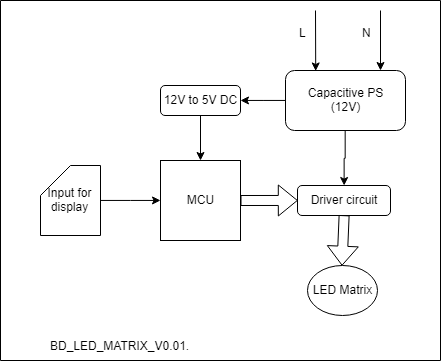

The diagram above was exported from draw.io. Its source (the exported page's mxGraphModel, read from the mxfile embedded in the PNG):
<mxGraphModel dx="869" dy="519" grid="1" gridSize="10" guides="1" tooltips="1" connect="1" arrows="1" fold="1" page="1" pageScale="1" pageWidth="850" pageHeight="1100" math="0" shadow="0">
  <root>
    <mxCell id="0" />
    <mxCell id="1" parent="0" />
    <mxCell id="mSuWEGY2g2qp3LxxlufN-8" value="" style="edgeStyle=orthogonalEdgeStyle;rounded=0;orthogonalLoop=1;jettySize=auto;html=1;" edge="1" parent="1" source="mSuWEGY2g2qp3LxxlufN-1" target="mSuWEGY2g2qp3LxxlufN-2">
      <mxGeometry relative="1" as="geometry" />
    </mxCell>
    <mxCell id="mSuWEGY2g2qp3LxxlufN-12" value="" style="edgeStyle=orthogonalEdgeStyle;rounded=0;orthogonalLoop=1;jettySize=auto;html=1;" edge="1" parent="1" source="mSuWEGY2g2qp3LxxlufN-1" target="mSuWEGY2g2qp3LxxlufN-10">
      <mxGeometry relative="1" as="geometry" />
    </mxCell>
    <mxCell id="mSuWEGY2g2qp3LxxlufN-1" value="Capacitive PS&lt;br&gt;(12V)" style="rounded=1;whiteSpace=wrap;html=1;" vertex="1" parent="1">
      <mxGeometry x="365" y="70" width="120" height="60" as="geometry" />
    </mxCell>
    <mxCell id="mSuWEGY2g2qp3LxxlufN-9" value="" style="edgeStyle=orthogonalEdgeStyle;rounded=0;orthogonalLoop=1;jettySize=auto;html=1;" edge="1" parent="1" source="mSuWEGY2g2qp3LxxlufN-2" target="mSuWEGY2g2qp3LxxlufN-3">
      <mxGeometry relative="1" as="geometry" />
    </mxCell>
    <mxCell id="mSuWEGY2g2qp3LxxlufN-2" value="12V to 5V DC" style="rounded=1;whiteSpace=wrap;html=1;" vertex="1" parent="1">
      <mxGeometry x="240" y="85" width="80" height="30" as="geometry" />
    </mxCell>
    <mxCell id="mSuWEGY2g2qp3LxxlufN-3" value="MCU" style="whiteSpace=wrap;html=1;aspect=fixed;" vertex="1" parent="1">
      <mxGeometry x="240" y="160" width="80" height="80" as="geometry" />
    </mxCell>
    <mxCell id="mSuWEGY2g2qp3LxxlufN-4" value="" style="endArrow=classic;html=1;entryX=0.25;entryY=0;entryDx=0;entryDy=0;" edge="1" parent="1" target="mSuWEGY2g2qp3LxxlufN-1">
      <mxGeometry width="50" height="50" relative="1" as="geometry">
        <mxPoint x="395" y="10" as="sourcePoint" />
        <mxPoint x="400" y="60" as="targetPoint" />
      </mxGeometry>
    </mxCell>
    <mxCell id="mSuWEGY2g2qp3LxxlufN-5" value="" style="endArrow=classic;html=1;entryX=0.25;entryY=0;entryDx=0;entryDy=0;" edge="1" parent="1">
      <mxGeometry width="50" height="50" relative="1" as="geometry">
        <mxPoint x="460" y="10" as="sourcePoint" />
        <mxPoint x="460" y="70" as="targetPoint" />
      </mxGeometry>
    </mxCell>
    <mxCell id="mSuWEGY2g2qp3LxxlufN-6" value="L" style="text;html=1;resizable=0;points=[];autosize=1;align=left;verticalAlign=top;spacingTop=-4;" vertex="1" parent="1">
      <mxGeometry x="377" y="23" width="20" height="20" as="geometry" />
    </mxCell>
    <mxCell id="mSuWEGY2g2qp3LxxlufN-7" value="N" style="text;html=1;resizable=0;points=[];autosize=1;align=left;verticalAlign=top;spacingTop=-4;" vertex="1" parent="1">
      <mxGeometry x="440" y="23" width="20" height="20" as="geometry" />
    </mxCell>
    <mxCell id="mSuWEGY2g2qp3LxxlufN-10" value="Driver circuit" style="rounded=1;whiteSpace=wrap;html=1;" vertex="1" parent="1">
      <mxGeometry x="377" y="185" width="93" height="30" as="geometry" />
    </mxCell>
    <mxCell id="mSuWEGY2g2qp3LxxlufN-13" value="LED Matrix" style="ellipse;whiteSpace=wrap;html=1;" vertex="1" parent="1">
      <mxGeometry x="387" y="265" width="70" height="50" as="geometry" />
    </mxCell>
    <mxCell id="mSuWEGY2g2qp3LxxlufN-22" value="" style="edgeStyle=orthogonalEdgeStyle;rounded=0;orthogonalLoop=1;jettySize=auto;html=1;" edge="1" parent="1" source="mSuWEGY2g2qp3LxxlufN-15" target="mSuWEGY2g2qp3LxxlufN-3">
      <mxGeometry relative="1" as="geometry" />
    </mxCell>
    <mxCell id="mSuWEGY2g2qp3LxxlufN-15" value="Input for display" style="shape=card;whiteSpace=wrap;html=1;" vertex="1" parent="1">
      <mxGeometry x="120" y="165" width="60" height="70" as="geometry" />
    </mxCell>
    <mxCell id="mSuWEGY2g2qp3LxxlufN-23" value="" style="shape=flexArrow;endArrow=classic;html=1;entryX=0;entryY=0.5;entryDx=0;entryDy=0;" edge="1" parent="1" target="mSuWEGY2g2qp3LxxlufN-10">
      <mxGeometry width="50" height="50" relative="1" as="geometry">
        <mxPoint x="320" y="200" as="sourcePoint" />
        <mxPoint x="170" y="310" as="targetPoint" />
      </mxGeometry>
    </mxCell>
    <mxCell id="mSuWEGY2g2qp3LxxlufN-24" value="" style="shape=flexArrow;endArrow=classic;html=1;entryX=0.5;entryY=0;entryDx=0;entryDy=0;exitX=0.5;exitY=1;exitDx=0;exitDy=0;" edge="1" parent="1" source="mSuWEGY2g2qp3LxxlufN-10" target="mSuWEGY2g2qp3LxxlufN-13">
      <mxGeometry width="50" height="50" relative="1" as="geometry">
        <mxPoint x="424" y="220" as="sourcePoint" />
        <mxPoint x="170" y="310" as="targetPoint" />
      </mxGeometry>
    </mxCell>
    <mxCell id="mSuWEGY2g2qp3LxxlufN-26" value="" style="endArrow=none;html=1;" edge="1" parent="1">
      <mxGeometry width="50" height="50" relative="1" as="geometry">
        <mxPoint x="80" y="360" as="sourcePoint" />
        <mxPoint x="520" y="360" as="targetPoint" />
      </mxGeometry>
    </mxCell>
    <mxCell id="mSuWEGY2g2qp3LxxlufN-27" value="" style="endArrow=none;html=1;" edge="1" parent="1">
      <mxGeometry width="50" height="50" relative="1" as="geometry">
        <mxPoint x="80" as="sourcePoint" />
        <mxPoint x="520" as="targetPoint" />
      </mxGeometry>
    </mxCell>
    <mxCell id="mSuWEGY2g2qp3LxxlufN-28" value="" style="endArrow=none;html=1;" edge="1" parent="1">
      <mxGeometry width="50" height="50" relative="1" as="geometry">
        <mxPoint x="80" as="sourcePoint" />
        <mxPoint x="80" y="360" as="targetPoint" />
      </mxGeometry>
    </mxCell>
    <mxCell id="mSuWEGY2g2qp3LxxlufN-29" value="" style="endArrow=none;html=1;" edge="1" parent="1">
      <mxGeometry width="50" height="50" relative="1" as="geometry">
        <mxPoint x="520" as="sourcePoint" />
        <mxPoint x="520" y="360" as="targetPoint" />
      </mxGeometry>
    </mxCell>
    <mxCell id="mSuWEGY2g2qp3LxxlufN-30" value="BD_LED_MATRIX_V0.01." style="text;html=1;resizable=0;points=[];autosize=1;align=left;verticalAlign=top;spacingTop=-4;" vertex="1" parent="1">
      <mxGeometry x="128" y="336" width="150" height="20" as="geometry" />
    </mxCell>
  </root>
</mxGraphModel>